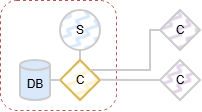

The diagram above was exported from draw.io. Its source (the exported page's mxGraphModel, read from the mxfile embedded in the PNG):
<mxGraphModel dx="1212" dy="701" grid="1" gridSize="10" guides="1" tooltips="1" connect="1" arrows="1" fold="1" page="1" pageScale="1" pageWidth="850" pageHeight="1100" math="0" shadow="0">
  <root>
    <mxCell id="0" />
    <mxCell id="1" parent="0" />
    <mxCell id="Isf_lbRBnBz18JX9-D4n-1066" parent="1" style="rounded=1;whiteSpace=wrap;html=1;fillColor=none;dashed=1;strokeColor=#b85450;" value="" vertex="1">
      <mxGeometry height="110" width="116" x="50" y="70" as="geometry" />
    </mxCell>
    <mxCell id="Isf_lbRBnBz18JX9-D4n-1067" parent="1" style="shape=cylinder3;whiteSpace=wrap;html=1;boundedLbl=1;backgroundOutline=1;size=4.999999999999943;fillColor=#dae8fc;strokeColor=#CCCCCC;strokeWidth=2;" value="DB" vertex="1">
      <mxGeometry height="40" width="30" x="70" y="130" as="geometry" />
    </mxCell>
    <mxCell id="Isf_lbRBnBz18JX9-D4n-1068" edge="1" parent="1" source="Isf_lbRBnBz18JX9-D4n-1069" style="edgeStyle=orthogonalEdgeStyle;rounded=0;orthogonalLoop=1;jettySize=auto;html=1;exitX=0.5;exitY=0;exitDx=0;exitDy=0;entryX=0.5;entryY=1;entryDx=0;entryDy=0;strokeWidth=2;endArrow=none;endFill=0;strokeColor=#CCCCCC;" target="Isf_lbRBnBz18JX9-D4n-1070">
      <mxGeometry relative="1" as="geometry" />
    </mxCell>
    <mxCell id="Isf_lbRBnBz18JX9-D4n-1069" parent="1" style="rhombus;whiteSpace=wrap;html=1;fillColor=#fff2cc;strokeColor=#d6b656;strokeWidth=2;fillStyle=zigzag-line;" value="C" vertex="1">
      <mxGeometry height="40" width="40" x="110" y="130" as="geometry" />
    </mxCell>
    <mxCell id="Isf_lbRBnBz18JX9-D4n-1070" parent="1" style="ellipse;whiteSpace=wrap;html=1;aspect=fixed;fillColor=#dae8fc;strokeColor=#CCCCCC;strokeWidth=2;fillStyle=zigzag-line;" value="S" vertex="1">
      <mxGeometry height="40" width="40" x="110" y="80" as="geometry" />
    </mxCell>
    <mxCell id="Isf_lbRBnBz18JX9-D4n-1071" edge="1" parent="1" source="Isf_lbRBnBz18JX9-D4n-1072" style="edgeStyle=orthogonalEdgeStyle;rounded=0;orthogonalLoop=1;jettySize=auto;html=1;exitX=0;exitY=0.5;exitDx=0;exitDy=0;strokeWidth=2;endArrow=none;endFill=0;strokeColor=#CCCCCC;">
      <mxGeometry relative="1" as="geometry">
        <mxPoint x="150" y="149.8620689655172" as="targetPoint" />
      </mxGeometry>
    </mxCell>
    <mxCell id="Isf_lbRBnBz18JX9-D4n-1072" parent="1" style="rhombus;whiteSpace=wrap;html=1;fillColor=#e1d5e7;strokeColor=#CCCCCC;strokeWidth=2;fillStyle=zigzag-line;" value="C" vertex="1">
      <mxGeometry height="40" width="40" x="210" y="130" as="geometry" />
    </mxCell>
    <mxCell id="Isf_lbRBnBz18JX9-D4n-1073" edge="1" parent="1" source="Isf_lbRBnBz18JX9-D4n-1074" style="edgeStyle=orthogonalEdgeStyle;rounded=0;orthogonalLoop=1;jettySize=auto;html=1;exitX=0;exitY=0.5;exitDx=0;exitDy=0;entryX=1;entryY=0;entryDx=0;entryDy=0;strokeWidth=2;endArrow=none;endFill=0;strokeColor=#CCCCCC;" target="Isf_lbRBnBz18JX9-D4n-1069">
      <mxGeometry relative="1" as="geometry">
        <Array as="points">
          <mxPoint x="200" y="100" />
          <mxPoint x="200" y="140" />
        </Array>
      </mxGeometry>
    </mxCell>
    <mxCell id="Isf_lbRBnBz18JX9-D4n-1074" parent="1" style="rhombus;whiteSpace=wrap;html=1;fillColor=#e1d5e7;strokeColor=#CCCCCC;strokeWidth=2;fillStyle=zigzag-line;" value="C" vertex="1">
      <mxGeometry height="40" width="40" x="210" y="80" as="geometry" />
    </mxCell>
    <mxCell id="Isf_lbRBnBz18JX9-D4n-1075" edge="1" parent="1" source="Isf_lbRBnBz18JX9-D4n-1069" style="edgeStyle=orthogonalEdgeStyle;rounded=0;orthogonalLoop=1;jettySize=auto;html=1;exitX=0;exitY=0.5;exitDx=0;exitDy=0;entryX=1;entryY=0.5;entryDx=0;entryDy=0;entryPerimeter=0;strokeWidth=2;endArrow=none;endFill=0;strokeColor=#CCCCCC;" target="Isf_lbRBnBz18JX9-D4n-1067">
      <mxGeometry relative="1" as="geometry" />
    </mxCell>
  </root>
</mxGraphModel>